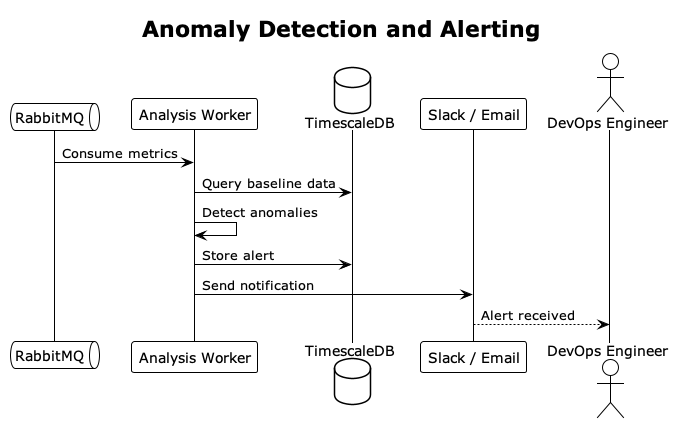

The diagram above was rendered by PlantUML. Its source (embedded in the PNG):
@startuml sequence_anomaly_alerting
!theme plain

title Anomaly Detection and Alerting

queue "RabbitMQ" as MQ
participant "Analysis Worker" as Worker
database "TimescaleDB" as DB
participant "Slack / Email" as Notify
actor "DevOps Engineer" as User

MQ -> Worker : Consume metrics
Worker -> DB : Query baseline data
Worker -> Worker : Detect anomalies
Worker -> DB : Store alert
Worker -> Notify : Send notification
Notify --> User : Alert received

@enduml